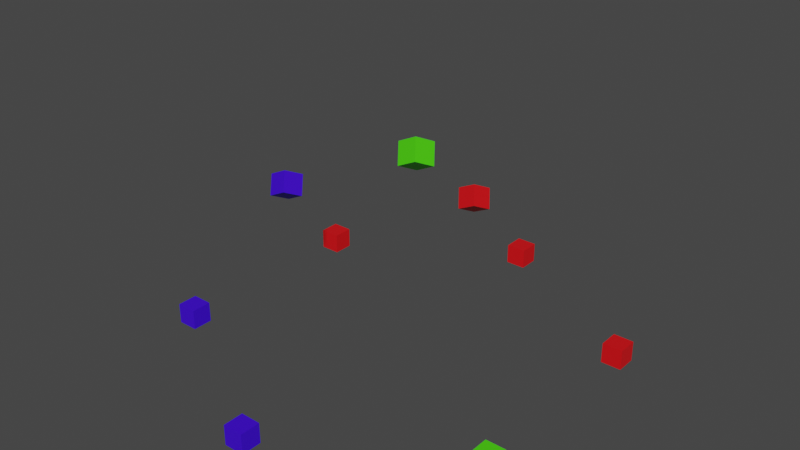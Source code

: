 # Source: simulate_1.blend  (saved by Blender 2.90.8; exported with 4.5.12 LTS)
import bpy
from mathutils import Matrix  # noqa: F401  (used for matrix-valued properties, if any)

bpy.ops.wm.read_factory_settings(use_empty=True)
scene = bpy.context.scene
scene.name = 'Scene'

# ---- collections
col_up_circle = bpy.data.collections.new('up_circle'); scene.collection.children.link(col_up_circle)
col_down_circle = bpy.data.collections.new('down_circle'); scene.collection.children.link(col_down_circle)
col_collection_3 = bpy.data.collections.new('Collection 3'); scene.collection.children.link(col_collection_3)

# ---- materials (node trees are filled in below, after node groups)
mat_material_001 = bpy.data.materials.new('Material.001')
mat_material_001.use_transparent_shadow = False
mat_material_002 = bpy.data.materials.new('Material.002')
mat_material_002.use_transparent_shadow = False
mat_material_003 = bpy.data.materials.new('Material.003')
mat_material_003.use_transparent_shadow = False

# ---- material node trees
mat_material_001.use_nodes = True; mat_material_001.node_tree.nodes.clear()
_N = mat_material_001.node_tree.nodes; _L = mat_material_001.node_tree.links
n0 = _N.new('ShaderNodeOutputMaterial'); n0.name = 'Material Output'; n0.location = (300, 300)
n1 = _N.new('ShaderNodeBsdfPrincipled'); n1.name = 'Principled BSDF'; n1.location = (10, 300)
n1.distribution = 'GGX'
n1.subsurface_method = 'BURLEY'
n1.inputs[0].default_value = (0.8, 0.003668, 0.00734, 1.0)
n1.inputs[3].default_value = 1.45
n1.inputs[27].default_value = (0.0, 0.0, 0.0, 1.0)
n1.inputs[28].default_value = 1.0
_L.new(n1.outputs[0], n0.inputs[0])
n0.is_active_output = True
mat_material_002.use_nodes = True; mat_material_002.node_tree.nodes.clear()
_N = mat_material_002.node_tree.nodes; _L = mat_material_002.node_tree.links
n0 = _N.new('ShaderNodeOutputMaterial'); n0.name = 'Material Output'; n0.location = (300, 300)
n1 = _N.new('ShaderNodeBsdfPrincipled'); n1.name = 'Principled BSDF'; n1.location = (10, 300)
n1.distribution = 'GGX'
n1.subsurface_method = 'BURLEY'
n1.inputs[0].default_value = (0.04955, 0.0, 0.8, 1.0)
n1.inputs[3].default_value = 1.45
n1.inputs[27].default_value = (0.0, 0.0, 0.0, 1.0)
n1.inputs[28].default_value = 1.0
_L.new(n1.outputs[0], n0.inputs[0])
n0.is_active_output = True
mat_material_003.use_nodes = True; mat_material_003.node_tree.nodes.clear()
_N = mat_material_003.node_tree.nodes; _L = mat_material_003.node_tree.links
n0 = _N.new('ShaderNodeOutputMaterial'); n0.name = 'Material Output'; n0.location = (300, 300)
n1 = _N.new('ShaderNodeBsdfPrincipled'); n1.name = 'Principled BSDF'; n1.location = (10, 300)
n1.distribution = 'GGX'
n1.subsurface_method = 'BURLEY'
n1.inputs[0].default_value = (0.07051, 0.8, 0.003938, 1.0)
n1.inputs[3].default_value = 1.45
n1.inputs[27].default_value = (0.0, 0.0, 0.0, 1.0)
n1.inputs[28].default_value = 1.0
_L.new(n1.outputs[0], n0.inputs[0])
n0.is_active_output = True

# ---- world
world_world = bpy.data.worlds.new('World'); scene.world = world_world
world_world.use_nodes = True; world_world.node_tree.nodes.clear()
_N = world_world.node_tree.nodes; _L = world_world.node_tree.links
n0 = _N.new('ShaderNodeOutputWorld'); n0.name = 'World Output'; n0.location = (300, 300)
n1 = _N.new('ShaderNodeBackground'); n1.name = 'Background'; n1.location = (10, 300)
n1.inputs[0].default_value = (0.05088, 0.05088, 0.05088, 1.0)
_L.new(n1.outputs[0], n0.inputs[0])
n0.is_active_output = True
world_world.color = (0.05088, 0.05088, 0.05088)
world_world.use_sun_shadow = False
world_world.sun_shadow_jitter_overblur = 0.0

# ---- meshes
me_circle_001 = bpy.data.meshes.new('Circle.001')
me_circle_001.from_pydata([(0.0, 1.0, 0.0), (-0.866, -0.5, 0.0), (0.866, -0.5, 0.0)], [(1, 0), (2, 1), (0, 2)], [])
_uv = me_circle_001.uv_layers.new(name='UVMap')
_uv.uv.foreach_set('vector', [])
me_circle_001.use_remesh_fix_poles = True
me_circle_001.use_remesh_preserve_attributes = False
me_circle_001.use_mirror_vertex_groups = False
me_circle_001.update()
me_cube_003 = bpy.data.meshes.new('Cube.003')
me_cube_003.from_pydata([(-1.0, -1.0, -1.0), (-1.0, -1.0, 1.0), (-1.0, 1.0, -1.0), (-1.0, 1.0, 1.0), (1.0, -1.0, -1.0), (1.0, -1.0, 1.0), (1.0, 1.0, -1.0), (1.0, 1.0, 1.0)], [], [(0, 1, 3, 2), (2, 3, 7, 6), (6, 7, 5, 4), (4, 5, 1, 0), (2, 6, 4, 0), (7, 3, 1, 5)])
_uv = me_cube_003.uv_layers.new(name='UVMap')
_uv.uv.foreach_set('vector', [0.375, 0.0, 0.625, 0.0, 0.625, 0.25, 0.375, 0.25, 0.375, 0.25, 0.625, 0.25, 0.625, 0.5, 0.375, 0.5, 0.375, 0.5, 0.625, 0.5, 0.625, 0.75, 0.375, 0.75, 0.375, 0.75, 0.625, 0.75, 0.625, 1.0, 0.375, 1.0, 0.125, 0.5, 0.375, 0.5, 0.375, 0.75, 0.125, 0.75, 0.625, 0.5, 0.875, 0.5, 0.875, 0.75, 0.625, 0.75])
me_cube_003.materials.append(mat_material_001)
me_cube_003.use_remesh_fix_poles = True
me_cube_003.use_remesh_preserve_attributes = False
me_cube_003.use_mirror_vertex_groups = False
me_cube_003.update()
me_cube_004 = bpy.data.meshes.new('Cube.004')
me_cube_004.from_pydata([(-1.0, -1.0, -1.0), (-1.0, -1.0, 1.0), (-1.0, 1.0, -1.0), (-1.0, 1.0, 1.0), (1.0, -1.0, -1.0), (1.0, -1.0, 1.0), (1.0, 1.0, -1.0), (1.0, 1.0, 1.0)], [], [(0, 1, 3, 2), (2, 3, 7, 6), (6, 7, 5, 4), (4, 5, 1, 0), (2, 6, 4, 0), (7, 3, 1, 5)])
_uv = me_cube_004.uv_layers.new(name='UVMap')
_uv.uv.foreach_set('vector', [0.375, 0.0, 0.625, 0.0, 0.625, 0.25, 0.375, 0.25, 0.375, 0.25, 0.625, 0.25, 0.625, 0.5, 0.375, 0.5, 0.375, 0.5, 0.625, 0.5, 0.625, 0.75, 0.375, 0.75, 0.375, 0.75, 0.625, 0.75, 0.625, 1.0, 0.375, 1.0, 0.125, 0.5, 0.375, 0.5, 0.375, 0.75, 0.125, 0.75, 0.625, 0.5, 0.875, 0.5, 0.875, 0.75, 0.625, 0.75])
me_cube_004.materials.append(mat_material_002)
me_cube_004.use_remesh_fix_poles = True
me_cube_004.use_remesh_preserve_attributes = False
me_cube_004.use_mirror_vertex_groups = False
me_cube_004.update()
me_cube_005 = bpy.data.meshes.new('Cube.005')
me_cube_005.from_pydata([(-1.0, -1.0, -1.0), (-1.0, -1.0, 1.0), (-1.0, 1.0, -1.0), (-1.0, 1.0, 1.0), (1.0, -1.0, -1.0), (1.0, -1.0, 1.0), (1.0, 1.0, -1.0), (1.0, 1.0, 1.0)], [], [(0, 1, 3, 2), (2, 3, 7, 6), (6, 7, 5, 4), (4, 5, 1, 0), (2, 6, 4, 0), (7, 3, 1, 5)])
_uv = me_cube_005.uv_layers.new(name='UVMap')
_uv.uv.foreach_set('vector', [0.375, 0.0, 0.625, 0.0, 0.625, 0.25, 0.375, 0.25, 0.375, 0.25, 0.625, 0.25, 0.625, 0.5, 0.375, 0.5, 0.375, 0.5, 0.625, 0.5, 0.625, 0.75, 0.375, 0.75, 0.375, 0.75, 0.625, 0.75, 0.625, 1.0, 0.375, 1.0, 0.125, 0.5, 0.375, 0.5, 0.375, 0.75, 0.125, 0.75, 0.625, 0.5, 0.875, 0.5, 0.875, 0.75, 0.625, 0.75])
me_cube_005.materials.append(mat_material_003)
me_cube_005.use_remesh_fix_poles = True
me_cube_005.use_remesh_preserve_attributes = False
me_cube_005.use_mirror_vertex_groups = False
me_cube_005.update()
me_circle = bpy.data.meshes.new('Circle')
me_circle.from_pydata([(0.0, 2.0, 0.0), (-1.732, 1.0, 0.0), (-1.732, -1.0, 0.0), (1.748e-07, -2.0, 0.0), (1.732, -1.0, 0.0), (1.732, 1.0, 0.0)], [(1, 0), (2, 1), (3, 2), (4, 3), (5, 4), (0, 5)], [])
_uv = me_circle.uv_layers.new(name='UVMap')
_uv.uv.foreach_set('vector', [])
me_circle.use_remesh_fix_poles = True
me_circle.use_remesh_preserve_attributes = False
me_circle.use_mirror_vertex_groups = False
me_circle.update()

# ---- objects
ob_up_circle = bpy.data.objects.new('up_circle', me_circle_001)
ob_a = bpy.data.objects.new('A', me_cube_003)
ob_b = bpy.data.objects.new('B', me_cube_004)
ob_c = bpy.data.objects.new('C', me_cube_005)
ob_down_circle = bpy.data.objects.new('down_circle', me_circle)
ob_a2 = bpy.data.objects.new('a2', me_cube_003)
ob_b1 = bpy.data.objects.new('b1', me_cube_004)
ob_a1 = bpy.data.objects.new('a1', me_cube_003)
ob_a3 = bpy.data.objects.new('a3', me_cube_003)
ob_b2 = bpy.data.objects.new('b2', me_cube_004)
ob_c1 = bpy.data.objects.new('c1', me_cube_005)

# ---- transforms, parenting, visibility, modifiers, constraints
ob_up_circle.location = (-0.01678, -0.08514, 1.583)
ob_up_circle.rotation_mode = 'ZXY'
ob_up_circle.rotation_euler = (-0.5076, -0.429, -0.05501)
ob_up_circle.show_wire = True
ob_up_circle.lineart.crease_threshold = 0.0
ob_a.location = (0.2351, 0.7874, 1.164)
ob_a.rotation_euler = (-0.4847, -0.4552, -0.05352)
ob_a.scale = (0.1, 0.1, 0.1)
ob_a.lineart.crease_threshold = 0.0
ob_b.location = (-0.9195, -0.4798, 1.411)
ob_b.rotation_euler = (-0.4847, -0.4552, -0.05352)
ob_b.scale = (0.1, 0.1, 0.1)
ob_b.lineart.crease_threshold = 0.0
ob_c.location = (0.634, -0.563, 2.173)
ob_c.rotation_euler = (-0.4847, -0.4552, -0.05352)
ob_c.scale = (0.1, 0.1, 0.1)
ob_c.lineart.crease_threshold = 0.0
ob_down_circle.location = (0.0, 0.0, 0.0)
ob_down_circle.lock_location = (True, True, True)
ob_down_circle.lock_rotation = (True, True, True)
ob_down_circle.lineart.crease_threshold = 0.0
ob_a2.parent = ob_down_circle
ob_a2.location = (0.0, 2.0, 0.0)
ob_a2.scale = (0.1, 0.1, 0.1)
ob_a2.lineart.crease_threshold = 0.0
ob_b1.parent = ob_down_circle
ob_b1.location = (-1.732, -1.0, 0.0)
ob_b1.scale = (0.1, 0.1, 0.1)
ob_b1.lineart.crease_threshold = 0.0
ob_a1.parent = ob_down_circle
ob_a1.location = (-1.732, 1.0, 0.0)
ob_a1.scale = (0.1, 0.1, 0.1)
ob_a1.lineart.crease_threshold = 0.0
ob_a3.parent = ob_down_circle
ob_a3.location = (1.732, 1.0, 0.0)
ob_a3.scale = (0.1, 0.1, 0.1)
ob_a3.lineart.crease_threshold = 0.0
ob_b2.parent = ob_down_circle
ob_b2.location = (0.0, -2.0, 0.0)
ob_b2.scale = (0.1, 0.1, 0.1)
ob_b2.lineart.crease_threshold = 0.0
ob_c1.parent = ob_down_circle
ob_c1.location = (1.732, -1.0, 0.0)
ob_c1.scale = (0.1, 0.1, 0.1)
ob_c1.lineart.crease_threshold = 0.0

# ---- collection membership
col_up_circle.objects.link(ob_up_circle)
col_up_circle.objects.link(ob_a)
col_up_circle.objects.link(ob_b)
col_up_circle.objects.link(ob_c)
col_down_circle.objects.link(ob_down_circle)
col_down_circle.objects.link(ob_a2)
col_down_circle.objects.link(ob_b1)
col_down_circle.objects.link(ob_a1)
col_down_circle.objects.link(ob_a3)
col_down_circle.objects.link(ob_b2)
col_down_circle.objects.link(ob_c1)

# ---- scene / render settings (as saved in the file)
scene.frame_start = 1; scene.frame_end = 250; scene.frame_set(47)
scene.render.engine = 'BLENDER_EEVEE_NEXT'
scene.cycles.use_denoising = False
scene.cycles.samples = 128
scene.cycles.sampling_pattern = 'TABULATED_SOBOL'
scene.cycles.use_adaptive_sampling = False
scene.cycles.use_light_tree = False
scene.view_settings.view_transform = 'Filmic'
bpy.context.view_layer.update()

# ---- added for rendering (the .blend has no active camera and no usable light): camera, sun
cam_auto = bpy.data.cameras.new('AutoCamera')
cam_auto.lens = 50.0
cam_auto.sensor_width = 36.0
cam_auto.clip_end = 1000.0
ob_auto_camera = bpy.data.objects.new('AutoCamera', cam_auto)
scene.collection.objects.link(ob_auto_camera)
ob_auto_camera.location = (5.62871, -6.75445, 5.62206)
ob_auto_camera.rotation_euler = (1.09748, -7.21219e-08, 0.694738)
scene.camera = ob_auto_camera
light_auto_sun = bpy.data.lights.new('AutoSun', 'SUN')
light_auto_sun.energy = 3.0
light_auto_sun.angle = 0.0523599
ob_auto_sun = bpy.data.objects.new('AutoSun', light_auto_sun)
scene.collection.objects.link(ob_auto_sun)
ob_auto_sun.rotation_euler = (0.872665, 0.174533, 0.523599)
bpy.context.view_layer.update()
